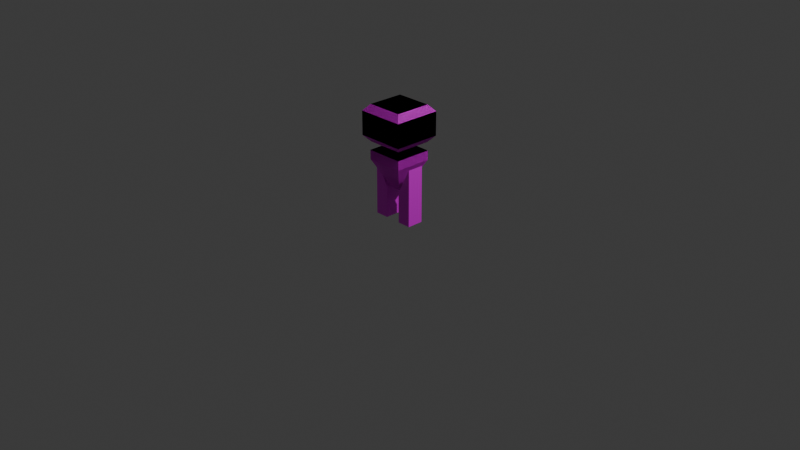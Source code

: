 # Source: simple.blend  (saved by Blender 4.3.32; exported with 4.5.12 LTS)
import bpy
from mathutils import Matrix  # noqa: F401  (used for matrix-valued properties, if any)

bpy.ops.wm.read_factory_settings(use_empty=True)
scene = bpy.context.scene
scene.name = 'Scene'

# ---- collections
col_collection = bpy.data.collections.new('Collection'); scene.collection.children.link(col_collection)

# ---- images (referenced by path relative to the original .blend; pixels are not part of the script)
import os
ASSET_DIR = os.environ.get("B2B_ASSET_DIR", "")  # directory of the original .blend (textures are referenced by path, not embedded)
HERE = os.path.dirname(os.path.abspath(__file__))  # packed textures are extracted next to this script under _unpacked/

def load_image(name, relpath, width, height, colorspace="sRGB"):
    """Load a texture the original file referenced (path relative to the .blend, or extracted next to this script)."""
    p = next((c for c in (os.path.join(HERE, relpath), os.path.join(ASSET_DIR, relpath)) if relpath and os.path.exists(c)), "")
    if p:
        img = bpy.data.images.load(p, check_existing=True)
        img.name = name
    else:  # same state as the original file: an image datablock whose file is absent (Cycles renders it pink)
        img = bpy.data.images.new(name, width, height)
        img.source = "FILE"
        img.filepath = "//" + (relpath or name)
    img.colorspace_settings.name = colorspace
    return img
img_player = load_image('player', 'player.png', 1024, 1024, 'sRGB')

# ---- materials (node trees are filled in below, after node groups)
mat_material = bpy.data.materials.new('Material')
mat_material.alpha_threshold = 0.0
mat_material.roughness = 0.5
mat_material.line_color = (0.0, 0.0, 0.0, 1.0)

# ---- material node trees
mat_material.use_nodes = True; mat_material.node_tree.nodes.clear()
_N = mat_material.node_tree.nodes; _L = mat_material.node_tree.links
n0 = _N.new('ShaderNodeOutputMaterial'); n0.name = 'Material Output'; n0.location = (300, 300)
n1 = _N.new('ShaderNodeBsdfPrincipled'); n1.name = 'Principled BSDF'; n1.location = (10, 300)
n1.inputs[3].default_value = 1.45
n2 = _N.new('ShaderNodeTexImage'); n2.name = '画像テクスチャ'; n2.location = (-280, 275)
n2.image = img_player
_L.new(n1.outputs[0], n0.inputs[0])
_L.new(n2.outputs[0], n1.inputs[0])
n0.is_active_output = True

# ---- world
world_world = bpy.data.worlds.new('World'); scene.world = world_world
world_world.use_nodes = True; world_world.node_tree.nodes.clear()
_N = world_world.node_tree.nodes; _L = world_world.node_tree.links
n0 = _N.new('ShaderNodeOutputWorld'); n0.name = 'World Output'; n0.location = (300, 300)
n1 = _N.new('ShaderNodeBackground'); n1.name = 'Background'; n1.location = (10, 300)
n1.inputs[0].default_value = (0.05088, 0.05088, 0.05088, 1.0)
_L.new(n1.outputs[0], n0.inputs[0])
n0.is_active_output = True
world_world.color = (0.05088, 0.05088, 0.05088)
world_world.sun_shadow_jitter_overblur = 0.0

# ---- cameras
cam_camera = bpy.data.cameras.new('Camera')
cam_camera.clip_end = 100.0
cam_camera.ortho_scale = 7.314

# ---- lights
light_light = bpy.data.lights.new('Light', 'POINT')
light_light.energy = 1000.0
light_light.shadow_soft_size = 0.1

# ---- meshes
me_cube = bpy.data.meshes.new('Cube')
me_cube.from_pydata([(0.5, 0.5, 1.5), (0.5, 0.5, 0.0), (0.5, -0.5, 1.5), (0.5, -0.5, 0.0), (-0.5, 0.5, 1.5), (-0.5, 0.5, 0.0), (-0.5, -0.5, 1.5), (-0.5, -0.5, 0.0), (-0.1944, -0.1944, 0.8403), (-0.1944, -0.1944, 1.229), (-0.1944, 0.1944, 0.8403), (-0.1944, 0.1944, 1.229), (0.1944, -0.1944, 0.8403), (0.1944, -0.1944, 1.229), (0.1944, 0.1944, 0.8403), (0.1944, 0.1944, 1.229), (-0.2535, -0.2535, 1.035), (-0.2535, 0.2535, 1.035), (0.2535, 0.2535, 1.035), (0.2535, -0.2535, 1.035), (-0.2535, -0.2535, 1.161), (-0.2535, 0.2535, 1.161), (0.2535, 0.2535, 1.161), (0.2535, -0.2535, 1.161), (-0.2535, 0.2535, 0.9079), (0.2535, 0.2535, 0.9079), (0.2535, -0.2535, 0.9079), (-0.2535, -0.2535, 0.9079), (-0.05033, -0.05033, 0.351), (-0.1999, -0.1999, 0.7507), (-0.05033, 0.05033, 0.351), (-0.1999, 0.1999, 0.7507), (0.05033, -0.05033, 0.351), (0.1999, -0.1999, 0.7507), (0.05033, 0.05033, 0.351), (0.1999, 0.1999, 0.7507), (-0.2, -0.2, 0.6508), (-0.2, 0.2, 0.6508), (0.2, 0.2, 0.6508), (0.2, -0.2, 0.6508), (0.08577, -0.08824, 0.01803), (0.08577, -0.08824, 0.3538), (0.08577, 0.08824, 0.01803), (0.08577, 0.08824, 0.3538), (0.2316, -0.08824, 0.01803), (0.2316, -0.08824, 0.6302), (0.2316, 0.08824, 0.01803), (0.2316, 0.08824, 0.6302)], [(5, 7), (1, 5), (0, 1), (7, 6), (2, 3), (4, 5), (2, 6), (0, 2), (7, 3), (6, 4), (4, 0), (3, 1)], [(20, 9, 11, 21), (21, 11, 15, 22), (22, 15, 13, 23), (23, 13, 9, 20), (10, 14, 12, 8), (15, 11, 9, 13), (26, 19, 16, 27), (25, 18, 19, 26), (24, 17, 18, 25), (27, 16, 17, 24), (19, 23, 20, 16), (18, 22, 23, 19), (17, 21, 22, 18), (16, 20, 21, 17), (8, 27, 24, 10), (10, 24, 25, 14), (14, 25, 26, 12), (12, 26, 27, 8), (36, 29, 31, 37), (37, 31, 35, 38), (38, 35, 33, 39), (39, 33, 29, 36), (30, 34, 32, 28), (35, 31, 29, 33), (34, 38, 39, 32), (30, 37, 38, 34), (28, 36, 37, 30), (32, 39, 36, 28), (40, 41, 43, 42), (42, 43, 47, 46), (46, 47, 45, 44), (44, 45, 41, 40), (42, 46, 44, 40), (47, 43, 41, 45)])
_uv = me_cube.uv_layers.new(name='UVMap')
_uv.uv.foreach_set('vector', [0.5625, 0.0, 0.625, 0.0, 0.625, 0.25, 0.5625, 0.25, 0.5625, 0.25, 0.625, 0.25, 0.625, 0.5, 0.5625, 0.5, 0.5625, 0.5, 0.625, 0.5, 0.625, 0.75, 0.5625, 0.75, 0.5625, 0.75, 0.625, 0.75, 0.625, 1.0, 0.5625, 1.0, 0.125, 0.5, 0.375, 0.5, 0.375, 0.75, 0.125, 0.75, 0.625, 0.5, 0.875, 0.5, 0.875, 0.75, 0.625, 0.75, 0.4375, 0.75, 0.5, 0.75, 0.5, 1.0, 0.4375, 1.0, 0.4375, 0.5, 0.5, 0.5, 0.5, 0.75, 0.4375, 0.75, 0.4375, 0.25, 0.5, 0.25, 0.5, 0.5, 0.4375, 0.5, 0.4375, 0.0, 0.5, 0.0, 0.5, 0.25, 0.4375, 0.25, 0.5, 0.75, 0.5625, 0.75, 0.5625, 1.0, 0.5, 1.0, 0.5, 0.5, 0.5625, 0.5, 0.5625, 0.75, 0.5, 0.75, 0.5, 0.25, 0.5625, 0.25, 0.5625, 0.5, 0.5, 0.5, 0.5, 0.0, 0.5625, 0.0, 0.5625, 0.25, 0.5, 0.25, 0.375, 0.0, 0.4375, 0.0, 0.4375, 0.25, 0.375, 0.25, 0.375, 0.25, 0.4375, 0.25, 0.4375, 0.5, 0.375, 0.5, 0.375, 0.5, 0.4375, 0.5, 0.4375, 0.75, 0.375, 0.75, 0.375, 0.75, 0.4375, 0.75, 0.4375, 1.0, 0.375, 1.0, 0.5625, 0.0, 0.625, 0.0, 0.625, 0.25, 0.5625, 0.25, 0.5625, 0.25, 0.625, 0.25, 0.625, 0.5, 0.5625, 0.5, 0.5625, 0.5, 0.625, 0.5, 0.625, 0.75, 0.5625, 0.75, 0.5625, 0.75, 0.625, 0.75, 0.625, 1.0, 0.5625, 1.0, 0.125, 0.5, 0.375, 0.5, 0.375, 0.75, 0.125, 0.75, 0.625, 0.5, 0.875, 0.5, 0.875, 0.75, 0.625, 0.75, 0.375, 0.5, 0.5625, 0.5, 0.5625, 0.75, 0.375, 0.75, 0.375, 0.25, 0.5625, 0.25, 0.5625, 0.5, 0.375, 0.5, 0.375, 0.0, 0.5625, 0.0, 0.5625, 0.25, 0.375, 0.25, 0.375, 0.75, 0.5625, 0.75, 0.5625, 1.0, 0.375, 1.0, 0.375, 0.0, 0.625, 0.0, 0.625, 0.25, 0.375, 0.25, 0.375, 0.25, 0.625, 0.25, 0.625, 0.5, 0.375, 0.5, 0.375, 0.5, 0.625, 0.5, 0.625, 0.75, 0.375, 0.75, 0.375, 0.75, 0.625, 0.75, 0.625, 1.0, 0.375, 1.0, 0.125, 0.5, 0.375, 0.5, 0.375, 0.75, 0.125, 0.75, 0.625, 0.5, 0.875, 0.5, 0.875, 0.75, 0.625, 0.75])
me_cube.materials.append(mat_material)
me_cube.use_mirror_vertex_groups = False
me_cube.update()

# ---- objects
ob_wireframe = bpy.data.objects.new('WireFrame', me_cube)
ob_light = bpy.data.objects.new('Light', light_light)
ob_camera = bpy.data.objects.new('Camera', cam_camera)

# ---- transforms, parenting, visibility, modifiers, constraints
ob_wireframe.location = (0.0, 0.0, 0.0)
ob_wireframe.lock_rotations_4d = False
ob_wireframe.empty_display_type = 'ARROWS'
ob_wireframe.lineart.crease_threshold = 0.0
_m = ob_wireframe.modifiers.new('ミラー', 'MIRROR')
ob_light.location = (4.076, 1.005, 5.904)
ob_light.rotation_euler = (0.6503, 0.05522, 1.866)
ob_light.lock_rotations_4d = False
ob_light.empty_display_type = 'ARROWS'
ob_light.color = (0.0, 0.0, 0.0, 0.0)
ob_light.lineart.crease_threshold = 0.0
ob_camera.location = (7.359, -6.926, 4.958)
ob_camera.rotation_euler = (1.109, 0.0, 0.8149)
ob_camera.lock_rotations_4d = False
ob_camera.empty_display_type = 'ARROWS'
ob_camera.color = (0.0, 0.0, 0.0, 0.0)
ob_camera.display_type = 'WIRE'
ob_camera.lineart.crease_threshold = 0.0

# ---- collection membership
col_collection.objects.link(ob_wireframe)
col_collection.objects.link(ob_light)
col_collection.objects.link(ob_camera)

# ---- scene / render settings (as saved in the file)
scene.camera = ob_camera
scene.frame_start = 1; scene.frame_end = 250; scene.frame_set(1)
scene.render.engine = 'BLENDER_EEVEE_NEXT'
bpy.context.view_layer.update()
